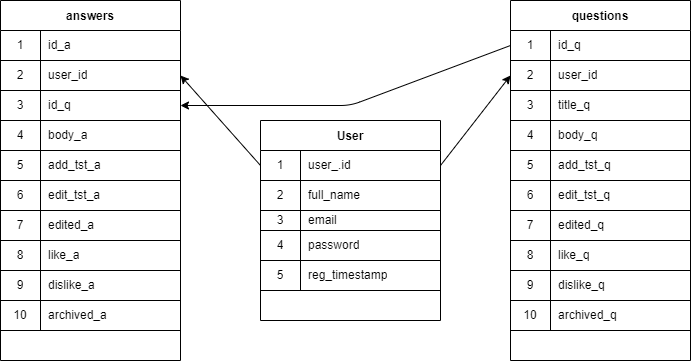

The diagram above was exported from draw.io. Its source (the exported page's mxGraphModel, read from the mxfile embedded in the PNG):
<mxGraphModel dx="827" dy="1778" grid="1" gridSize="10" guides="1" tooltips="1" connect="1" arrows="1" fold="1" page="1" pageScale="1" pageWidth="827" pageHeight="1169" math="0" shadow="0">
  <root>
    <mxCell id="0" />
    <mxCell id="1" parent="0" />
    <mxCell id="2" value="User" style="shape=table;startSize=30;container=1;collapsible=0;childLayout=tableLayout;fixedRows=1;rowLines=0;fontStyle=1;align=center;pointerEvents=1;" vertex="1" parent="1">
      <mxGeometry x="270" y="100" width="180" height="200" as="geometry" />
    </mxCell>
    <mxCell id="3" value="" style="shape=partialRectangle;html=1;whiteSpace=wrap;collapsible=0;dropTarget=0;pointerEvents=1;fillColor=none;top=0;left=0;bottom=1;right=0;points=[[0,0.5],[1,0.5]];portConstraint=eastwest;" vertex="1" parent="2">
      <mxGeometry y="30" width="180" height="30" as="geometry" />
    </mxCell>
    <mxCell id="4" value="1" style="shape=partialRectangle;html=1;whiteSpace=wrap;connectable=0;fillColor=none;top=0;left=0;bottom=0;right=0;overflow=hidden;pointerEvents=1;" vertex="1" parent="3">
      <mxGeometry width="40" height="30" as="geometry">
        <mxRectangle width="40" height="30" as="alternateBounds" />
      </mxGeometry>
    </mxCell>
    <mxCell id="5" value="user_.id" style="shape=partialRectangle;html=1;whiteSpace=wrap;connectable=0;fillColor=none;top=0;left=0;bottom=0;right=0;align=left;spacingLeft=6;overflow=hidden;pointerEvents=1;" vertex="1" parent="3">
      <mxGeometry x="40" width="140" height="30" as="geometry">
        <mxRectangle width="140" height="30" as="alternateBounds" />
      </mxGeometry>
    </mxCell>
    <mxCell id="6" value="" style="shape=partialRectangle;html=1;whiteSpace=wrap;collapsible=0;dropTarget=0;pointerEvents=1;fillColor=none;top=0;left=0;bottom=0;right=0;points=[[0,0.5],[1,0.5]];portConstraint=eastwest;" vertex="1" parent="2">
      <mxGeometry y="60" width="180" height="30" as="geometry" />
    </mxCell>
    <mxCell id="7" value="2" style="shape=partialRectangle;html=1;whiteSpace=wrap;connectable=0;fillColor=none;top=0;left=0;bottom=0;right=0;overflow=hidden;pointerEvents=1;" vertex="1" parent="6">
      <mxGeometry width="40" height="30" as="geometry">
        <mxRectangle width="40" height="30" as="alternateBounds" />
      </mxGeometry>
    </mxCell>
    <mxCell id="8" value="full_name" style="shape=partialRectangle;html=1;whiteSpace=wrap;connectable=0;fillColor=none;top=0;left=0;bottom=0;right=0;align=left;spacingLeft=6;overflow=hidden;pointerEvents=1;" vertex="1" parent="6">
      <mxGeometry x="40" width="140" height="30" as="geometry">
        <mxRectangle width="140" height="30" as="alternateBounds" />
      </mxGeometry>
    </mxCell>
    <mxCell id="9" value="" style="shape=partialRectangle;html=1;whiteSpace=wrap;collapsible=0;dropTarget=0;pointerEvents=1;fillColor=none;top=1;left=0;bottom=1;right=0;points=[[0,0.5],[1,0.5]];portConstraint=eastwest;" vertex="1" parent="2">
      <mxGeometry y="90" width="180" height="20" as="geometry" />
    </mxCell>
    <mxCell id="10" value="3" style="shape=partialRectangle;html=1;whiteSpace=wrap;connectable=0;fillColor=none;top=0;left=0;bottom=0;right=0;overflow=hidden;pointerEvents=1;" vertex="1" parent="9">
      <mxGeometry width="40" height="20" as="geometry">
        <mxRectangle width="40" height="20" as="alternateBounds" />
      </mxGeometry>
    </mxCell>
    <mxCell id="11" value="email&lt;br&gt;" style="shape=partialRectangle;html=1;whiteSpace=wrap;connectable=0;fillColor=none;top=0;left=0;bottom=0;right=0;align=left;spacingLeft=6;overflow=hidden;pointerEvents=1;" vertex="1" parent="9">
      <mxGeometry x="40" width="140" height="20" as="geometry">
        <mxRectangle width="140" height="20" as="alternateBounds" />
      </mxGeometry>
    </mxCell>
    <mxCell id="22" value="" style="shape=partialRectangle;html=1;whiteSpace=wrap;collapsible=0;dropTarget=0;pointerEvents=1;fillColor=none;top=0;left=0;bottom=1;right=0;points=[[0,0.5],[1,0.5]];portConstraint=eastwest;" vertex="1" parent="2">
      <mxGeometry y="110" width="180" height="30" as="geometry" />
    </mxCell>
    <mxCell id="23" value="4" style="shape=partialRectangle;html=1;whiteSpace=wrap;connectable=0;fillColor=none;top=0;left=0;bottom=0;right=0;overflow=hidden;pointerEvents=1;" vertex="1" parent="22">
      <mxGeometry width="40" height="30" as="geometry">
        <mxRectangle width="40" height="30" as="alternateBounds" />
      </mxGeometry>
    </mxCell>
    <mxCell id="24" value="password" style="shape=partialRectangle;html=1;whiteSpace=wrap;connectable=0;fillColor=none;top=0;left=0;bottom=0;right=0;align=left;spacingLeft=6;overflow=hidden;pointerEvents=1;" vertex="1" parent="22">
      <mxGeometry x="40" width="140" height="30" as="geometry">
        <mxRectangle width="140" height="30" as="alternateBounds" />
      </mxGeometry>
    </mxCell>
    <mxCell id="25" value="" style="shape=partialRectangle;html=1;whiteSpace=wrap;collapsible=0;dropTarget=0;pointerEvents=1;fillColor=none;top=0;left=0;bottom=1;right=0;points=[[0,0.5],[1,0.5]];portConstraint=eastwest;" vertex="1" parent="2">
      <mxGeometry y="140" width="180" height="30" as="geometry" />
    </mxCell>
    <mxCell id="26" value="5" style="shape=partialRectangle;html=1;whiteSpace=wrap;connectable=0;fillColor=none;top=0;left=0;bottom=0;right=0;overflow=hidden;pointerEvents=1;" vertex="1" parent="25">
      <mxGeometry width="40" height="30" as="geometry">
        <mxRectangle width="40" height="30" as="alternateBounds" />
      </mxGeometry>
    </mxCell>
    <mxCell id="27" value="reg_timestamp" style="shape=partialRectangle;html=1;whiteSpace=wrap;connectable=0;fillColor=none;top=0;left=0;bottom=0;right=0;align=left;spacingLeft=6;overflow=hidden;pointerEvents=1;" vertex="1" parent="25">
      <mxGeometry x="40" width="140" height="30" as="geometry">
        <mxRectangle width="140" height="30" as="alternateBounds" />
      </mxGeometry>
    </mxCell>
    <mxCell id="28" value="questions" style="shape=table;startSize=30;container=1;collapsible=0;childLayout=tableLayout;fixedRows=1;rowLines=0;fontStyle=1;align=center;pointerEvents=1;" vertex="1" parent="1">
      <mxGeometry x="520" y="-20" width="180" height="360" as="geometry" />
    </mxCell>
    <mxCell id="29" value="" style="shape=partialRectangle;html=1;whiteSpace=wrap;collapsible=0;dropTarget=0;pointerEvents=1;fillColor=none;top=0;left=0;bottom=1;right=0;points=[[0,0.5],[1,0.5]];portConstraint=eastwest;" vertex="1" parent="28">
      <mxGeometry y="30" width="180" height="30" as="geometry" />
    </mxCell>
    <mxCell id="30" value="1" style="shape=partialRectangle;html=1;whiteSpace=wrap;connectable=0;fillColor=none;top=0;left=0;bottom=0;right=0;overflow=hidden;pointerEvents=1;" vertex="1" parent="29">
      <mxGeometry width="40" height="30" as="geometry">
        <mxRectangle width="40" height="30" as="alternateBounds" />
      </mxGeometry>
    </mxCell>
    <mxCell id="31" value="id_q" style="shape=partialRectangle;html=1;whiteSpace=wrap;connectable=0;fillColor=none;top=0;left=0;bottom=0;right=0;align=left;spacingLeft=6;overflow=hidden;pointerEvents=1;" vertex="1" parent="29">
      <mxGeometry x="40" width="140" height="30" as="geometry">
        <mxRectangle width="140" height="30" as="alternateBounds" />
      </mxGeometry>
    </mxCell>
    <mxCell id="62" value="" style="shape=partialRectangle;html=1;whiteSpace=wrap;collapsible=0;dropTarget=0;pointerEvents=1;fillColor=none;top=0;left=0;bottom=1;right=0;points=[[0,0.5],[1,0.5]];portConstraint=eastwest;" vertex="1" parent="28">
      <mxGeometry y="60" width="180" height="30" as="geometry" />
    </mxCell>
    <mxCell id="63" value="2" style="shape=partialRectangle;html=1;whiteSpace=wrap;connectable=0;fillColor=none;top=0;left=0;bottom=0;right=0;overflow=hidden;pointerEvents=1;" vertex="1" parent="62">
      <mxGeometry width="40" height="30" as="geometry">
        <mxRectangle width="40" height="30" as="alternateBounds" />
      </mxGeometry>
    </mxCell>
    <mxCell id="64" value="user_id" style="shape=partialRectangle;html=1;whiteSpace=wrap;connectable=0;fillColor=none;top=0;left=0;bottom=0;right=0;align=left;spacingLeft=6;overflow=hidden;pointerEvents=1;" vertex="1" parent="62">
      <mxGeometry x="40" width="140" height="30" as="geometry">
        <mxRectangle width="140" height="30" as="alternateBounds" />
      </mxGeometry>
    </mxCell>
    <mxCell id="32" value="" style="shape=partialRectangle;html=1;whiteSpace=wrap;collapsible=0;dropTarget=0;pointerEvents=1;fillColor=none;top=0;left=0;bottom=0;right=0;points=[[0,0.5],[1,0.5]];portConstraint=eastwest;" vertex="1" parent="28">
      <mxGeometry y="90" width="180" height="30" as="geometry" />
    </mxCell>
    <mxCell id="33" value="3" style="shape=partialRectangle;html=1;whiteSpace=wrap;connectable=0;fillColor=none;top=0;left=0;bottom=0;right=0;overflow=hidden;pointerEvents=1;" vertex="1" parent="32">
      <mxGeometry width="40" height="30" as="geometry">
        <mxRectangle width="40" height="30" as="alternateBounds" />
      </mxGeometry>
    </mxCell>
    <mxCell id="34" value="title_q" style="shape=partialRectangle;html=1;whiteSpace=wrap;connectable=0;fillColor=none;top=0;left=0;bottom=0;right=0;align=left;spacingLeft=6;overflow=hidden;pointerEvents=1;" vertex="1" parent="32">
      <mxGeometry x="40" width="140" height="30" as="geometry">
        <mxRectangle width="140" height="30" as="alternateBounds" />
      </mxGeometry>
    </mxCell>
    <mxCell id="35" value="" style="shape=partialRectangle;html=1;whiteSpace=wrap;collapsible=0;dropTarget=0;pointerEvents=1;fillColor=none;top=1;left=0;bottom=1;right=0;points=[[0,0.5],[1,0.5]];portConstraint=eastwest;" vertex="1" parent="28">
      <mxGeometry y="120" width="180" height="30" as="geometry" />
    </mxCell>
    <mxCell id="36" value="4" style="shape=partialRectangle;html=1;whiteSpace=wrap;connectable=0;fillColor=none;top=0;left=0;bottom=0;right=0;overflow=hidden;pointerEvents=1;" vertex="1" parent="35">
      <mxGeometry width="40" height="30" as="geometry">
        <mxRectangle width="40" height="30" as="alternateBounds" />
      </mxGeometry>
    </mxCell>
    <mxCell id="37" value="body_q" style="shape=partialRectangle;html=1;whiteSpace=wrap;connectable=0;fillColor=none;top=0;left=0;bottom=0;right=0;align=left;spacingLeft=6;overflow=hidden;pointerEvents=1;" vertex="1" parent="35">
      <mxGeometry x="40" width="140" height="30" as="geometry">
        <mxRectangle width="140" height="30" as="alternateBounds" />
      </mxGeometry>
    </mxCell>
    <mxCell id="38" value="" style="shape=partialRectangle;html=1;whiteSpace=wrap;collapsible=0;dropTarget=0;pointerEvents=1;fillColor=none;top=0;left=0;bottom=1;right=0;points=[[0,0.5],[1,0.5]];portConstraint=eastwest;" vertex="1" parent="28">
      <mxGeometry y="150" width="180" height="30" as="geometry" />
    </mxCell>
    <mxCell id="39" value="5" style="shape=partialRectangle;html=1;whiteSpace=wrap;connectable=0;fillColor=none;top=0;left=0;bottom=0;right=0;overflow=hidden;pointerEvents=1;" vertex="1" parent="38">
      <mxGeometry width="40" height="30" as="geometry">
        <mxRectangle width="40" height="30" as="alternateBounds" />
      </mxGeometry>
    </mxCell>
    <mxCell id="40" value="add_tst_q" style="shape=partialRectangle;html=1;whiteSpace=wrap;connectable=0;fillColor=none;top=0;left=0;bottom=0;right=0;align=left;spacingLeft=6;overflow=hidden;pointerEvents=1;" vertex="1" parent="38">
      <mxGeometry x="40" width="140" height="30" as="geometry">
        <mxRectangle width="140" height="30" as="alternateBounds" />
      </mxGeometry>
    </mxCell>
    <mxCell id="41" value="" style="shape=partialRectangle;html=1;whiteSpace=wrap;collapsible=0;dropTarget=0;pointerEvents=1;fillColor=none;top=0;left=0;bottom=1;right=0;points=[[0,0.5],[1,0.5]];portConstraint=eastwest;" vertex="1" parent="28">
      <mxGeometry y="180" width="180" height="30" as="geometry" />
    </mxCell>
    <mxCell id="42" value="6" style="shape=partialRectangle;html=1;whiteSpace=wrap;connectable=0;fillColor=none;top=0;left=0;bottom=0;right=0;overflow=hidden;pointerEvents=1;" vertex="1" parent="41">
      <mxGeometry width="40" height="30" as="geometry">
        <mxRectangle width="40" height="30" as="alternateBounds" />
      </mxGeometry>
    </mxCell>
    <mxCell id="43" value="edit_tst_q" style="shape=partialRectangle;html=1;whiteSpace=wrap;connectable=0;fillColor=none;top=0;left=0;bottom=0;right=0;align=left;spacingLeft=6;overflow=hidden;pointerEvents=1;" vertex="1" parent="41">
      <mxGeometry x="40" width="140" height="30" as="geometry">
        <mxRectangle width="140" height="30" as="alternateBounds" />
      </mxGeometry>
    </mxCell>
    <mxCell id="44" value="" style="shape=partialRectangle;html=1;whiteSpace=wrap;collapsible=0;dropTarget=0;pointerEvents=1;fillColor=none;top=0;left=0;bottom=1;right=0;points=[[0,0.5],[1,0.5]];portConstraint=eastwest;" vertex="1" parent="28">
      <mxGeometry y="210" width="180" height="30" as="geometry" />
    </mxCell>
    <mxCell id="45" value="7" style="shape=partialRectangle;html=1;whiteSpace=wrap;connectable=0;fillColor=none;top=0;left=0;bottom=0;right=0;overflow=hidden;pointerEvents=1;" vertex="1" parent="44">
      <mxGeometry width="40" height="30" as="geometry">
        <mxRectangle width="40" height="30" as="alternateBounds" />
      </mxGeometry>
    </mxCell>
    <mxCell id="46" value="edited_q" style="shape=partialRectangle;html=1;whiteSpace=wrap;connectable=0;fillColor=none;top=0;left=0;bottom=0;right=0;align=left;spacingLeft=6;overflow=hidden;pointerEvents=1;" vertex="1" parent="44">
      <mxGeometry x="40" width="140" height="30" as="geometry">
        <mxRectangle width="140" height="30" as="alternateBounds" />
      </mxGeometry>
    </mxCell>
    <mxCell id="47" value="" style="shape=partialRectangle;html=1;whiteSpace=wrap;collapsible=0;dropTarget=0;pointerEvents=1;fillColor=none;top=0;left=0;bottom=1;right=0;points=[[0,0.5],[1,0.5]];portConstraint=eastwest;" vertex="1" parent="28">
      <mxGeometry y="240" width="180" height="30" as="geometry" />
    </mxCell>
    <mxCell id="48" value="8" style="shape=partialRectangle;html=1;whiteSpace=wrap;connectable=0;fillColor=none;top=0;left=0;bottom=0;right=0;overflow=hidden;pointerEvents=1;" vertex="1" parent="47">
      <mxGeometry width="40" height="30" as="geometry">
        <mxRectangle width="40" height="30" as="alternateBounds" />
      </mxGeometry>
    </mxCell>
    <mxCell id="49" value="like_q" style="shape=partialRectangle;html=1;whiteSpace=wrap;connectable=0;fillColor=none;top=0;left=0;bottom=0;right=0;align=left;spacingLeft=6;overflow=hidden;pointerEvents=1;" vertex="1" parent="47">
      <mxGeometry x="40" width="140" height="30" as="geometry">
        <mxRectangle width="140" height="30" as="alternateBounds" />
      </mxGeometry>
    </mxCell>
    <mxCell id="53" value="" style="shape=partialRectangle;html=1;whiteSpace=wrap;collapsible=0;dropTarget=0;pointerEvents=1;fillColor=none;top=0;left=0;bottom=1;right=0;points=[[0,0.5],[1,0.5]];portConstraint=eastwest;" vertex="1" parent="28">
      <mxGeometry y="270" width="180" height="30" as="geometry" />
    </mxCell>
    <mxCell id="54" value="9" style="shape=partialRectangle;html=1;whiteSpace=wrap;connectable=0;fillColor=none;top=0;left=0;bottom=0;right=0;overflow=hidden;pointerEvents=1;" vertex="1" parent="53">
      <mxGeometry width="40" height="30" as="geometry">
        <mxRectangle width="40" height="30" as="alternateBounds" />
      </mxGeometry>
    </mxCell>
    <mxCell id="55" value="dislike_q" style="shape=partialRectangle;html=1;whiteSpace=wrap;connectable=0;fillColor=none;top=0;left=0;bottom=0;right=0;align=left;spacingLeft=6;overflow=hidden;pointerEvents=1;" vertex="1" parent="53">
      <mxGeometry x="40" width="140" height="30" as="geometry">
        <mxRectangle width="140" height="30" as="alternateBounds" />
      </mxGeometry>
    </mxCell>
    <mxCell id="104" value="" style="shape=partialRectangle;html=1;whiteSpace=wrap;collapsible=0;dropTarget=0;pointerEvents=1;fillColor=none;top=0;left=0;bottom=1;right=0;points=[[0,0.5],[1,0.5]];portConstraint=eastwest;" vertex="1" parent="28">
      <mxGeometry y="300" width="180" height="30" as="geometry" />
    </mxCell>
    <mxCell id="105" value="10" style="shape=partialRectangle;html=1;whiteSpace=wrap;connectable=0;fillColor=none;top=0;left=0;bottom=0;right=0;overflow=hidden;pointerEvents=1;" vertex="1" parent="104">
      <mxGeometry width="40" height="30" as="geometry">
        <mxRectangle width="40" height="30" as="alternateBounds" />
      </mxGeometry>
    </mxCell>
    <mxCell id="106" value="archived_q" style="shape=partialRectangle;html=1;whiteSpace=wrap;connectable=0;fillColor=none;top=0;left=0;bottom=0;right=0;align=left;spacingLeft=6;overflow=hidden;pointerEvents=1;" vertex="1" parent="104">
      <mxGeometry x="40" width="140" height="30" as="geometry">
        <mxRectangle width="140" height="30" as="alternateBounds" />
      </mxGeometry>
    </mxCell>
    <mxCell id="66" value="" style="endArrow=classic;html=1;exitX=1;exitY=0.5;exitDx=0;exitDy=0;entryX=0;entryY=0.5;entryDx=0;entryDy=0;" edge="1" parent="1" source="3" target="62">
      <mxGeometry width="50" height="50" relative="1" as="geometry">
        <mxPoint x="330" y="240" as="sourcePoint" />
        <mxPoint x="380" y="190" as="targetPoint" />
      </mxGeometry>
    </mxCell>
    <mxCell id="67" value="answers" style="shape=table;startSize=30;container=1;collapsible=0;childLayout=tableLayout;fixedRows=1;rowLines=0;fontStyle=1;align=center;pointerEvents=1;" vertex="1" parent="1">
      <mxGeometry x="10" y="-20" width="180" height="360" as="geometry" />
    </mxCell>
    <mxCell id="68" value="" style="shape=partialRectangle;html=1;whiteSpace=wrap;collapsible=0;dropTarget=0;pointerEvents=1;fillColor=none;top=0;left=0;bottom=1;right=0;points=[[0,0.5],[1,0.5]];portConstraint=eastwest;" vertex="1" parent="67">
      <mxGeometry y="30" width="180" height="30" as="geometry" />
    </mxCell>
    <mxCell id="69" value="1" style="shape=partialRectangle;html=1;whiteSpace=wrap;connectable=0;fillColor=none;top=0;left=0;bottom=0;right=0;overflow=hidden;pointerEvents=1;" vertex="1" parent="68">
      <mxGeometry width="40" height="30" as="geometry">
        <mxRectangle width="40" height="30" as="alternateBounds" />
      </mxGeometry>
    </mxCell>
    <mxCell id="70" value="id_a" style="shape=partialRectangle;html=1;whiteSpace=wrap;connectable=0;fillColor=none;top=0;left=0;bottom=0;right=0;align=left;spacingLeft=6;overflow=hidden;pointerEvents=1;" vertex="1" parent="68">
      <mxGeometry x="40" width="140" height="30" as="geometry">
        <mxRectangle width="140" height="30" as="alternateBounds" />
      </mxGeometry>
    </mxCell>
    <mxCell id="71" value="" style="shape=partialRectangle;html=1;whiteSpace=wrap;collapsible=0;dropTarget=0;pointerEvents=1;fillColor=none;top=0;left=0;bottom=1;right=0;points=[[0,0.5],[1,0.5]];portConstraint=eastwest;" vertex="1" parent="67">
      <mxGeometry y="60" width="180" height="30" as="geometry" />
    </mxCell>
    <mxCell id="72" value="2" style="shape=partialRectangle;html=1;whiteSpace=wrap;connectable=0;fillColor=none;top=0;left=0;bottom=0;right=0;overflow=hidden;pointerEvents=1;" vertex="1" parent="71">
      <mxGeometry width="40" height="30" as="geometry">
        <mxRectangle width="40" height="30" as="alternateBounds" />
      </mxGeometry>
    </mxCell>
    <mxCell id="73" value="user_id" style="shape=partialRectangle;html=1;whiteSpace=wrap;connectable=0;fillColor=none;top=0;left=0;bottom=0;right=0;align=left;spacingLeft=6;overflow=hidden;pointerEvents=1;" vertex="1" parent="71">
      <mxGeometry x="40" width="140" height="30" as="geometry">
        <mxRectangle width="140" height="30" as="alternateBounds" />
      </mxGeometry>
    </mxCell>
    <mxCell id="95" value="" style="shape=partialRectangle;html=1;whiteSpace=wrap;collapsible=0;dropTarget=0;pointerEvents=1;fillColor=none;top=0;left=0;bottom=1;right=0;points=[[0,0.5],[1,0.5]];portConstraint=eastwest;" vertex="1" parent="67">
      <mxGeometry y="90" width="180" height="30" as="geometry" />
    </mxCell>
    <mxCell id="96" value="3" style="shape=partialRectangle;html=1;whiteSpace=wrap;connectable=0;fillColor=none;top=0;left=0;bottom=0;right=0;overflow=hidden;pointerEvents=1;" vertex="1" parent="95">
      <mxGeometry width="40" height="30" as="geometry">
        <mxRectangle width="40" height="30" as="alternateBounds" />
      </mxGeometry>
    </mxCell>
    <mxCell id="97" value="id_q" style="shape=partialRectangle;html=1;whiteSpace=wrap;connectable=0;fillColor=none;top=0;left=0;bottom=0;right=0;align=left;spacingLeft=6;overflow=hidden;pointerEvents=1;" vertex="1" parent="95">
      <mxGeometry x="40" width="140" height="30" as="geometry">
        <mxRectangle width="140" height="30" as="alternateBounds" />
      </mxGeometry>
    </mxCell>
    <mxCell id="77" value="" style="shape=partialRectangle;html=1;whiteSpace=wrap;collapsible=0;dropTarget=0;pointerEvents=1;fillColor=none;top=1;left=0;bottom=1;right=0;points=[[0,0.5],[1,0.5]];portConstraint=eastwest;" vertex="1" parent="67">
      <mxGeometry y="120" width="180" height="30" as="geometry" />
    </mxCell>
    <mxCell id="78" value="4" style="shape=partialRectangle;html=1;whiteSpace=wrap;connectable=0;fillColor=none;top=0;left=0;bottom=0;right=0;overflow=hidden;pointerEvents=1;" vertex="1" parent="77">
      <mxGeometry width="40" height="30" as="geometry">
        <mxRectangle width="40" height="30" as="alternateBounds" />
      </mxGeometry>
    </mxCell>
    <mxCell id="79" value="body_a" style="shape=partialRectangle;html=1;whiteSpace=wrap;connectable=0;fillColor=none;top=0;left=0;bottom=0;right=0;align=left;spacingLeft=6;overflow=hidden;pointerEvents=1;" vertex="1" parent="77">
      <mxGeometry x="40" width="140" height="30" as="geometry">
        <mxRectangle width="140" height="30" as="alternateBounds" />
      </mxGeometry>
    </mxCell>
    <mxCell id="80" value="" style="shape=partialRectangle;html=1;whiteSpace=wrap;collapsible=0;dropTarget=0;pointerEvents=1;fillColor=none;top=0;left=0;bottom=1;right=0;points=[[0,0.5],[1,0.5]];portConstraint=eastwest;" vertex="1" parent="67">
      <mxGeometry y="150" width="180" height="30" as="geometry" />
    </mxCell>
    <mxCell id="81" value="5" style="shape=partialRectangle;html=1;whiteSpace=wrap;connectable=0;fillColor=none;top=0;left=0;bottom=0;right=0;overflow=hidden;pointerEvents=1;" vertex="1" parent="80">
      <mxGeometry width="40" height="30" as="geometry">
        <mxRectangle width="40" height="30" as="alternateBounds" />
      </mxGeometry>
    </mxCell>
    <mxCell id="82" value="add_tst_a" style="shape=partialRectangle;html=1;whiteSpace=wrap;connectable=0;fillColor=none;top=0;left=0;bottom=0;right=0;align=left;spacingLeft=6;overflow=hidden;pointerEvents=1;" vertex="1" parent="80">
      <mxGeometry x="40" width="140" height="30" as="geometry">
        <mxRectangle width="140" height="30" as="alternateBounds" />
      </mxGeometry>
    </mxCell>
    <mxCell id="83" value="" style="shape=partialRectangle;html=1;whiteSpace=wrap;collapsible=0;dropTarget=0;pointerEvents=1;fillColor=none;top=0;left=0;bottom=1;right=0;points=[[0,0.5],[1,0.5]];portConstraint=eastwest;" vertex="1" parent="67">
      <mxGeometry y="180" width="180" height="30" as="geometry" />
    </mxCell>
    <mxCell id="84" value="6" style="shape=partialRectangle;html=1;whiteSpace=wrap;connectable=0;fillColor=none;top=0;left=0;bottom=0;right=0;overflow=hidden;pointerEvents=1;" vertex="1" parent="83">
      <mxGeometry width="40" height="30" as="geometry">
        <mxRectangle width="40" height="30" as="alternateBounds" />
      </mxGeometry>
    </mxCell>
    <mxCell id="85" value="edit_tst_a" style="shape=partialRectangle;html=1;whiteSpace=wrap;connectable=0;fillColor=none;top=0;left=0;bottom=0;right=0;align=left;spacingLeft=6;overflow=hidden;pointerEvents=1;" vertex="1" parent="83">
      <mxGeometry x="40" width="140" height="30" as="geometry">
        <mxRectangle width="140" height="30" as="alternateBounds" />
      </mxGeometry>
    </mxCell>
    <mxCell id="86" value="" style="shape=partialRectangle;html=1;whiteSpace=wrap;collapsible=0;dropTarget=0;pointerEvents=1;fillColor=none;top=0;left=0;bottom=1;right=0;points=[[0,0.5],[1,0.5]];portConstraint=eastwest;" vertex="1" parent="67">
      <mxGeometry y="210" width="180" height="30" as="geometry" />
    </mxCell>
    <mxCell id="87" value="7" style="shape=partialRectangle;html=1;whiteSpace=wrap;connectable=0;fillColor=none;top=0;left=0;bottom=0;right=0;overflow=hidden;pointerEvents=1;" vertex="1" parent="86">
      <mxGeometry width="40" height="30" as="geometry">
        <mxRectangle width="40" height="30" as="alternateBounds" />
      </mxGeometry>
    </mxCell>
    <mxCell id="88" value="edited_a" style="shape=partialRectangle;html=1;whiteSpace=wrap;connectable=0;fillColor=none;top=0;left=0;bottom=0;right=0;align=left;spacingLeft=6;overflow=hidden;pointerEvents=1;" vertex="1" parent="86">
      <mxGeometry x="40" width="140" height="30" as="geometry">
        <mxRectangle width="140" height="30" as="alternateBounds" />
      </mxGeometry>
    </mxCell>
    <mxCell id="89" value="" style="shape=partialRectangle;html=1;whiteSpace=wrap;collapsible=0;dropTarget=0;pointerEvents=1;fillColor=none;top=0;left=0;bottom=1;right=0;points=[[0,0.5],[1,0.5]];portConstraint=eastwest;" vertex="1" parent="67">
      <mxGeometry y="240" width="180" height="30" as="geometry" />
    </mxCell>
    <mxCell id="90" value="8" style="shape=partialRectangle;html=1;whiteSpace=wrap;connectable=0;fillColor=none;top=0;left=0;bottom=0;right=0;overflow=hidden;pointerEvents=1;" vertex="1" parent="89">
      <mxGeometry width="40" height="30" as="geometry">
        <mxRectangle width="40" height="30" as="alternateBounds" />
      </mxGeometry>
    </mxCell>
    <mxCell id="91" value="like_a" style="shape=partialRectangle;html=1;whiteSpace=wrap;connectable=0;fillColor=none;top=0;left=0;bottom=0;right=0;align=left;spacingLeft=6;overflow=hidden;pointerEvents=1;" vertex="1" parent="89">
      <mxGeometry x="40" width="140" height="30" as="geometry">
        <mxRectangle width="140" height="30" as="alternateBounds" />
      </mxGeometry>
    </mxCell>
    <mxCell id="92" value="" style="shape=partialRectangle;html=1;whiteSpace=wrap;collapsible=0;dropTarget=0;pointerEvents=1;fillColor=none;top=0;left=0;bottom=1;right=0;points=[[0,0.5],[1,0.5]];portConstraint=eastwest;" vertex="1" parent="67">
      <mxGeometry y="270" width="180" height="30" as="geometry" />
    </mxCell>
    <mxCell id="93" value="9" style="shape=partialRectangle;html=1;whiteSpace=wrap;connectable=0;fillColor=none;top=0;left=0;bottom=0;right=0;overflow=hidden;pointerEvents=1;" vertex="1" parent="92">
      <mxGeometry width="40" height="30" as="geometry">
        <mxRectangle width="40" height="30" as="alternateBounds" />
      </mxGeometry>
    </mxCell>
    <mxCell id="94" value="dislike_a" style="shape=partialRectangle;html=1;whiteSpace=wrap;connectable=0;fillColor=none;top=0;left=0;bottom=0;right=0;align=left;spacingLeft=6;overflow=hidden;pointerEvents=1;" vertex="1" parent="92">
      <mxGeometry x="40" width="140" height="30" as="geometry">
        <mxRectangle width="140" height="30" as="alternateBounds" />
      </mxGeometry>
    </mxCell>
    <mxCell id="101" value="" style="shape=partialRectangle;html=1;whiteSpace=wrap;collapsible=0;dropTarget=0;pointerEvents=1;fillColor=none;top=0;left=0;bottom=1;right=0;points=[[0,0.5],[1,0.5]];portConstraint=eastwest;" vertex="1" parent="67">
      <mxGeometry y="300" width="180" height="30" as="geometry" />
    </mxCell>
    <mxCell id="102" value="10" style="shape=partialRectangle;html=1;whiteSpace=wrap;connectable=0;fillColor=none;top=0;left=0;bottom=0;right=0;overflow=hidden;pointerEvents=1;" vertex="1" parent="101">
      <mxGeometry width="40" height="30" as="geometry">
        <mxRectangle width="40" height="30" as="alternateBounds" />
      </mxGeometry>
    </mxCell>
    <mxCell id="103" value="archived_a" style="shape=partialRectangle;html=1;whiteSpace=wrap;connectable=0;fillColor=none;top=0;left=0;bottom=0;right=0;align=left;spacingLeft=6;overflow=hidden;pointerEvents=1;" vertex="1" parent="101">
      <mxGeometry x="40" width="140" height="30" as="geometry">
        <mxRectangle width="140" height="30" as="alternateBounds" />
      </mxGeometry>
    </mxCell>
    <mxCell id="99" value="" style="endArrow=classic;html=1;entryX=1;entryY=0.5;entryDx=0;entryDy=0;exitX=0;exitY=0.5;exitDx=0;exitDy=0;" edge="1" parent="1" source="3" target="71">
      <mxGeometry width="50" height="50" relative="1" as="geometry">
        <mxPoint x="340" y="240" as="sourcePoint" />
        <mxPoint x="390" y="190" as="targetPoint" />
      </mxGeometry>
    </mxCell>
    <mxCell id="107" value="" style="endArrow=classic;html=1;entryX=1;entryY=0.5;entryDx=0;entryDy=0;exitX=0;exitY=0.5;exitDx=0;exitDy=0;" edge="1" parent="1" source="29" target="95">
      <mxGeometry width="50" height="50" relative="1" as="geometry">
        <mxPoint x="490" y="85" as="sourcePoint" />
        <mxPoint x="450" y="120" as="targetPoint" />
        <Array as="points">
          <mxPoint x="360" y="85" />
        </Array>
      </mxGeometry>
    </mxCell>
  </root>
</mxGraphModel>